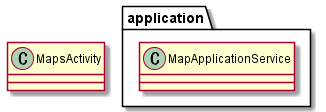

The diagram above was rendered by PlantUML. Its source (embedded in the PNG):
@startuml

class MapsActivity {

}

package application {
  class MapApplicationService {
    
  }
}

@enduml